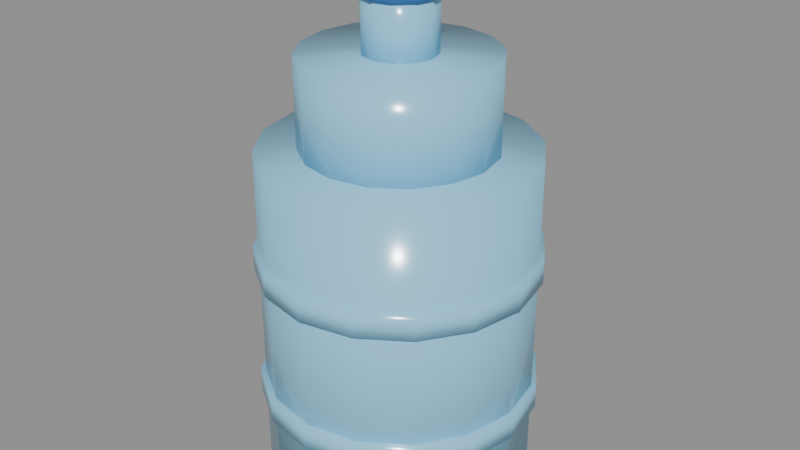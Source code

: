 # Source: Istanbul_WaterJug.blend  (saved by Blender 5.3.31; exported with 4.5.12 LTS)
import bpy
from mathutils import Matrix  # noqa: F401  (used for matrix-valued properties, if any)

bpy.ops.wm.read_factory_settings(use_empty=True)
scene = bpy.context.scene
scene.name = 'Scene'

# ---- materials (node trees are filled in below, after node groups)
mat_water = bpy.data.materials.new('Water')
mat_cobaltblue = bpy.data.materials.new('CobaltBlue')

# ---- material node trees
mat_water.use_nodes = True; mat_water.node_tree.nodes.clear()
_N = mat_water.node_tree.nodes; _L = mat_water.node_tree.links
n0 = _N.new('ShaderNodeBsdfPrincipled'); n0.name = 'Principled BSDF'; n0.location = (-200, 100)
n0.inputs[0].default_value = (0.28, 0.68, 0.94, 1.0)
n0.inputs[2].default_value = 0.18
n0.inputs[10].default_value = 0.005
n1 = _N.new('ShaderNodeOutputMaterial'); n1.name = 'Material Output'; n1.location = (200, 100)
_L.new(n0.outputs[0], n1.inputs[0])
n1.is_active_output = True
mat_cobaltblue.use_nodes = True; mat_cobaltblue.node_tree.nodes.clear()
_N = mat_cobaltblue.node_tree.nodes; _L = mat_cobaltblue.node_tree.links
n0 = _N.new('ShaderNodeBsdfPrincipled'); n0.name = 'Principled BSDF'; n0.location = (-200, 100)
n0.inputs[0].default_value = (0.08, 0.26, 0.64, 1.0)
n0.inputs[2].default_value = 0.4
n0.inputs[10].default_value = 0.005
n1 = _N.new('ShaderNodeOutputMaterial'); n1.name = 'Material Output'; n1.location = (200, 100)
_L.new(n0.outputs[0], n1.inputs[0])
n1.is_active_output = True

# ---- meshes
me_cylinder = bpy.data.meshes.new('Cylinder')
me_cylinder.from_pydata([(0.0, 0.135, -0.17), (0.0, 0.135, 0.17), (0.05166, 0.1247, -0.17), (0.05166, 0.1247, 0.17), (0.09546, 0.09546, -0.17), (0.09546, 0.09546, 0.17), (0.1247, 0.05166, -0.17), (0.1247, 0.05166, 0.17), (0.135, 0.0, -0.17), (0.135, 0.0, 0.17), (0.1247, -0.05166, -0.17), (0.1247, -0.05166, 0.17), (0.09546, -0.09546, -0.17), (0.09546, -0.09546, 0.17), (0.05166, -0.1247, -0.17), (0.05166, -0.1247, 0.17), (0.0, -0.135, -0.17), (0.0, -0.135, 0.17), (-0.05166, -0.1247, -0.17), (-0.05166, -0.1247, 0.17), (-0.09546, -0.09546, -0.17), (-0.09546, -0.09546, 0.17), (-0.1247, -0.05166, -0.17), (-0.1247, -0.05166, 0.17), (-0.135, 0.0, -0.17), (-0.135, 0.0, 0.17), (-0.1247, 0.05166, -0.17), (-0.1247, 0.05166, 0.17), (-0.09546, 0.09546, -0.17), (-0.09546, 0.09546, 0.17), (-0.05166, 0.1247, -0.17), (-0.05166, 0.1247, 0.17)], [], [(0, 1, 3, 2), (2, 3, 5, 4), (4, 5, 7, 6), (6, 7, 9, 8), (8, 9, 11, 10), (10, 11, 13, 12), (12, 13, 15, 14), (14, 15, 17, 16), (16, 17, 19, 18), (18, 19, 21, 20), (20, 21, 23, 22), (22, 23, 25, 24), (24, 25, 27, 26), (26, 27, 29, 28), (3, 1, 31, 29, 27, 25, 23, 21, 19, 17, 15, 13, 11, 9, 7, 5), (28, 29, 31, 30), (30, 31, 1, 0), (0, 2, 4, 6, 8, 10, 12, 14, 16, 18, 20, 22, 24, 26, 28, 30)])
me_cylinder.polygons.foreach_set('use_smooth', [True] * 18)
_uv = me_cylinder.uv_layers.new(name='UVMap')
_uv.uv.foreach_set('vector', [1.0, 0.5, 1.0, 1.0, 0.9375, 1.0, 0.9375, 0.5, 0.9375, 0.5, 0.9375, 1.0, 0.875, 1.0, 0.875, 0.5, 0.875, 0.5, 0.875, 1.0, 0.8125, 1.0, 0.8125, 0.5, 0.8125, 0.5, 0.8125, 1.0, 0.75, 1.0, 0.75, 0.5, 0.75, 0.5, 0.75, 1.0, 0.6875, 1.0, 0.6875, 0.5, 0.6875, 0.5, 0.6875, 1.0, 0.625, 1.0, 0.625, 0.5, 0.625, 0.5, 0.625, 1.0, 0.5625, 1.0, 0.5625, 0.5, 0.5625, 0.5, 0.5625, 1.0, 0.5, 1.0, 0.5, 0.5, 0.5, 0.5, 0.5, 1.0, 0.4375, 1.0, 0.4375, 0.5, 0.4375, 0.5, 0.4375, 1.0, 0.375, 1.0, 0.375, 0.5, 0.375, 0.5, 0.375, 1.0, 0.3125, 1.0, 0.3125, 0.5, 0.3125, 0.5, 0.3125, 1.0, 0.25, 1.0, 0.25, 0.5, 0.25, 0.5, 0.25, 1.0, 0.1875, 1.0, 0.1875, 0.5, 0.1875, 0.5, 0.1875, 1.0, 0.125, 1.0, 0.125, 0.5, 0.3418, 0.4717, 0.25, 0.49, 0.1582, 0.4717, 0.08029, 0.4197, 0.02827, 0.3418, 0.01, 0.25, 0.02827, 0.1582, 0.08029, 0.08029, 0.1582, 0.02827, 0.25, 0.01, 0.3418, 0.02827, 0.4197, 0.08029, 0.4717, 0.1582, 0.49, 0.25, 0.4717, 0.3418, 0.4197, 0.4197, 0.125, 0.5, 0.125, 1.0, 0.0625, 1.0, 0.0625, 0.5, 0.0625, 0.5, 0.0625, 1.0, 0.0, 1.0, 0.0, 0.5, 0.75, 0.49, 0.8418, 0.4717, 0.9197, 0.4197, 0.9717, 0.3418, 0.99, 0.25, 0.9717, 0.1582, 0.9197, 0.08029, 0.8418, 0.02827, 0.75, 0.01, 0.6582, 0.02827, 0.5803, 0.08029, 0.5283, 0.1582, 0.51, 0.25, 0.5283, 0.3418, 0.5803, 0.4197, 0.6582, 0.4717])
me_cylinder.materials.append(mat_water)
me_cylinder.update()
me_cylinder_001 = bpy.data.meshes.new('Cylinder.001')
me_cylinder_001.from_pydata([(0.0, 0.14, -0.0125), (0.0, 0.14, 0.0125), (0.05358, 0.1293, -0.0125), (0.05358, 0.1293, 0.0125), (0.09899, 0.09899, -0.0125), (0.09899, 0.09899, 0.0125), (0.1293, 0.05358, -0.0125), (0.1293, 0.05358, 0.0125), (0.14, 0.0, -0.0125), (0.14, 0.0, 0.0125), (0.1293, -0.05358, -0.0125), (0.1293, -0.05358, 0.0125), (0.09899, -0.09899, -0.0125), (0.09899, -0.09899, 0.0125), (0.05358, -0.1293, -0.0125), (0.05358, -0.1293, 0.0125), (0.0, -0.14, -0.0125), (0.0, -0.14, 0.0125), (-0.05358, -0.1293, -0.0125), (-0.05358, -0.1293, 0.0125), (-0.09899, -0.09899, -0.0125), (-0.09899, -0.09899, 0.0125), (-0.1293, -0.05358, -0.0125), (-0.1293, -0.05358, 0.0125), (-0.14, 0.0, -0.0125), (-0.14, 0.0, 0.0125), (-0.1293, 0.05358, -0.0125), (-0.1293, 0.05358, 0.0125), (-0.09899, 0.09899, -0.0125), (-0.09899, 0.09899, 0.0125), (-0.05358, 0.1293, -0.0125), (-0.05358, 0.1293, 0.0125)], [], [(0, 1, 3, 2), (2, 3, 5, 4), (4, 5, 7, 6), (6, 7, 9, 8), (8, 9, 11, 10), (10, 11, 13, 12), (12, 13, 15, 14), (14, 15, 17, 16), (16, 17, 19, 18), (18, 19, 21, 20), (20, 21, 23, 22), (22, 23, 25, 24), (24, 25, 27, 26), (26, 27, 29, 28), (3, 1, 31, 29, 27, 25, 23, 21, 19, 17, 15, 13, 11, 9, 7, 5), (28, 29, 31, 30), (30, 31, 1, 0), (0, 2, 4, 6, 8, 10, 12, 14, 16, 18, 20, 22, 24, 26, 28, 30)])
me_cylinder_001.polygons.foreach_set('use_smooth', [True] * 18)
_uv = me_cylinder_001.uv_layers.new(name='UVMap')
_uv.uv.foreach_set('vector', [1.0, 0.5, 1.0, 1.0, 0.9375, 1.0, 0.9375, 0.5, 0.9375, 0.5, 0.9375, 1.0, 0.875, 1.0, 0.875, 0.5, 0.875, 0.5, 0.875, 1.0, 0.8125, 1.0, 0.8125, 0.5, 0.8125, 0.5, 0.8125, 1.0, 0.75, 1.0, 0.75, 0.5, 0.75, 0.5, 0.75, 1.0, 0.6875, 1.0, 0.6875, 0.5, 0.6875, 0.5, 0.6875, 1.0, 0.625, 1.0, 0.625, 0.5, 0.625, 0.5, 0.625, 1.0, 0.5625, 1.0, 0.5625, 0.5, 0.5625, 0.5, 0.5625, 1.0, 0.5, 1.0, 0.5, 0.5, 0.5, 0.5, 0.5, 1.0, 0.4375, 1.0, 0.4375, 0.5, 0.4375, 0.5, 0.4375, 1.0, 0.375, 1.0, 0.375, 0.5, 0.375, 0.5, 0.375, 1.0, 0.3125, 1.0, 0.3125, 0.5, 0.3125, 0.5, 0.3125, 1.0, 0.25, 1.0, 0.25, 0.5, 0.25, 0.5, 0.25, 1.0, 0.1875, 1.0, 0.1875, 0.5, 0.1875, 0.5, 0.1875, 1.0, 0.125, 1.0, 0.125, 0.5, 0.3418, 0.4717, 0.25, 0.49, 0.1582, 0.4717, 0.08029, 0.4197, 0.02827, 0.3418, 0.01, 0.25, 0.02827, 0.1582, 0.08029, 0.08029, 0.1582, 0.02827, 0.25, 0.01, 0.3418, 0.02827, 0.4197, 0.08029, 0.4717, 0.1582, 0.49, 0.25, 0.4717, 0.3418, 0.4197, 0.4197, 0.125, 0.5, 0.125, 1.0, 0.0625, 1.0, 0.0625, 0.5, 0.0625, 0.5, 0.0625, 1.0, 0.0, 1.0, 0.0, 0.5, 0.75, 0.49, 0.8418, 0.4717, 0.9197, 0.4197, 0.9717, 0.3418, 0.99, 0.25, 0.9717, 0.1582, 0.9197, 0.08029, 0.8418, 0.02827, 0.75, 0.01, 0.6582, 0.02827, 0.5803, 0.08029, 0.5283, 0.1582, 0.51, 0.25, 0.5283, 0.3418, 0.5803, 0.4197, 0.6582, 0.4717])
me_cylinder_001.materials.append(mat_water)
me_cylinder_001.update()
me_cylinder_002 = bpy.data.meshes.new('Cylinder.002')
me_cylinder_002.from_pydata([(0.0, 0.14, -0.0125), (0.0, 0.14, 0.0125), (0.05358, 0.1293, -0.0125), (0.05358, 0.1293, 0.0125), (0.09899, 0.09899, -0.0125), (0.09899, 0.09899, 0.0125), (0.1293, 0.05358, -0.0125), (0.1293, 0.05358, 0.0125), (0.14, 0.0, -0.0125), (0.14, 0.0, 0.0125), (0.1293, -0.05358, -0.0125), (0.1293, -0.05358, 0.0125), (0.09899, -0.09899, -0.0125), (0.09899, -0.09899, 0.0125), (0.05358, -0.1293, -0.0125), (0.05358, -0.1293, 0.0125), (0.0, -0.14, -0.0125), (0.0, -0.14, 0.0125), (-0.05358, -0.1293, -0.0125), (-0.05358, -0.1293, 0.0125), (-0.09899, -0.09899, -0.0125), (-0.09899, -0.09899, 0.0125), (-0.1293, -0.05358, -0.0125), (-0.1293, -0.05358, 0.0125), (-0.14, 0.0, -0.0125), (-0.14, 0.0, 0.0125), (-0.1293, 0.05358, -0.0125), (-0.1293, 0.05358, 0.0125), (-0.09899, 0.09899, -0.0125), (-0.09899, 0.09899, 0.0125), (-0.05358, 0.1293, -0.0125), (-0.05358, 0.1293, 0.0125)], [], [(0, 1, 3, 2), (2, 3, 5, 4), (4, 5, 7, 6), (6, 7, 9, 8), (8, 9, 11, 10), (10, 11, 13, 12), (12, 13, 15, 14), (14, 15, 17, 16), (16, 17, 19, 18), (18, 19, 21, 20), (20, 21, 23, 22), (22, 23, 25, 24), (24, 25, 27, 26), (26, 27, 29, 28), (3, 1, 31, 29, 27, 25, 23, 21, 19, 17, 15, 13, 11, 9, 7, 5), (28, 29, 31, 30), (30, 31, 1, 0), (0, 2, 4, 6, 8, 10, 12, 14, 16, 18, 20, 22, 24, 26, 28, 30)])
me_cylinder_002.polygons.foreach_set('use_smooth', [True] * 18)
_uv = me_cylinder_002.uv_layers.new(name='UVMap')
_uv.uv.foreach_set('vector', [1.0, 0.5, 1.0, 1.0, 0.9375, 1.0, 0.9375, 0.5, 0.9375, 0.5, 0.9375, 1.0, 0.875, 1.0, 0.875, 0.5, 0.875, 0.5, 0.875, 1.0, 0.8125, 1.0, 0.8125, 0.5, 0.8125, 0.5, 0.8125, 1.0, 0.75, 1.0, 0.75, 0.5, 0.75, 0.5, 0.75, 1.0, 0.6875, 1.0, 0.6875, 0.5, 0.6875, 0.5, 0.6875, 1.0, 0.625, 1.0, 0.625, 0.5, 0.625, 0.5, 0.625, 1.0, 0.5625, 1.0, 0.5625, 0.5, 0.5625, 0.5, 0.5625, 1.0, 0.5, 1.0, 0.5, 0.5, 0.5, 0.5, 0.5, 1.0, 0.4375, 1.0, 0.4375, 0.5, 0.4375, 0.5, 0.4375, 1.0, 0.375, 1.0, 0.375, 0.5, 0.375, 0.5, 0.375, 1.0, 0.3125, 1.0, 0.3125, 0.5, 0.3125, 0.5, 0.3125, 1.0, 0.25, 1.0, 0.25, 0.5, 0.25, 0.5, 0.25, 1.0, 0.1875, 1.0, 0.1875, 0.5, 0.1875, 0.5, 0.1875, 1.0, 0.125, 1.0, 0.125, 0.5, 0.3418, 0.4717, 0.25, 0.49, 0.1582, 0.4717, 0.08029, 0.4197, 0.02827, 0.3418, 0.01, 0.25, 0.02827, 0.1582, 0.08029, 0.08029, 0.1582, 0.02827, 0.25, 0.01, 0.3418, 0.02827, 0.4197, 0.08029, 0.4717, 0.1582, 0.49, 0.25, 0.4717, 0.3418, 0.4197, 0.4197, 0.125, 0.5, 0.125, 1.0, 0.0625, 1.0, 0.0625, 0.5, 0.0625, 0.5, 0.0625, 1.0, 0.0, 1.0, 0.0, 0.5, 0.75, 0.49, 0.8418, 0.4717, 0.9197, 0.4197, 0.9717, 0.3418, 0.99, 0.25, 0.9717, 0.1582, 0.9197, 0.08029, 0.8418, 0.02827, 0.75, 0.01, 0.6582, 0.02827, 0.5803, 0.08029, 0.5283, 0.1582, 0.51, 0.25, 0.5283, 0.3418, 0.5803, 0.4197, 0.6582, 0.4717])
me_cylinder_002.materials.append(mat_water)
me_cylinder_002.update()
me_cylinder_003 = bpy.data.meshes.new('Cylinder.003')
me_cylinder_003.from_pydata([(0.0, 0.095, -0.05), (0.0, 0.095, 0.05), (0.03635, 0.08777, -0.05), (0.03635, 0.08777, 0.05), (0.06718, 0.06718, -0.05), (0.06718, 0.06718, 0.05), (0.08777, 0.03635, -0.05), (0.08777, 0.03635, 0.05), (0.095, 0.0, -0.05), (0.095, 0.0, 0.05), (0.08777, -0.03635, -0.05), (0.08777, -0.03635, 0.05), (0.06718, -0.06718, -0.05), (0.06718, -0.06718, 0.05), (0.03635, -0.08777, -0.05), (0.03635, -0.08777, 0.05), (0.0, -0.095, -0.05), (0.0, -0.095, 0.05), (-0.03635, -0.08777, -0.05), (-0.03635, -0.08777, 0.05), (-0.06718, -0.06718, -0.05), (-0.06718, -0.06718, 0.05), (-0.08777, -0.03635, -0.05), (-0.08777, -0.03635, 0.05), (-0.095, 0.0, -0.05), (-0.095, 0.0, 0.05), (-0.08777, 0.03635, -0.05), (-0.08777, 0.03635, 0.05), (-0.06718, 0.06718, -0.05), (-0.06718, 0.06718, 0.05), (-0.03635, 0.08777, -0.05), (-0.03635, 0.08777, 0.05)], [], [(0, 1, 3, 2), (2, 3, 5, 4), (4, 5, 7, 6), (6, 7, 9, 8), (8, 9, 11, 10), (10, 11, 13, 12), (12, 13, 15, 14), (14, 15, 17, 16), (16, 17, 19, 18), (18, 19, 21, 20), (20, 21, 23, 22), (22, 23, 25, 24), (24, 25, 27, 26), (26, 27, 29, 28), (3, 1, 31, 29, 27, 25, 23, 21, 19, 17, 15, 13, 11, 9, 7, 5), (28, 29, 31, 30), (30, 31, 1, 0), (0, 2, 4, 6, 8, 10, 12, 14, 16, 18, 20, 22, 24, 26, 28, 30)])
me_cylinder_003.polygons.foreach_set('use_smooth', [True] * 18)
_uv = me_cylinder_003.uv_layers.new(name='UVMap')
_uv.uv.foreach_set('vector', [1.0, 0.5, 1.0, 1.0, 0.9375, 1.0, 0.9375, 0.5, 0.9375, 0.5, 0.9375, 1.0, 0.875, 1.0, 0.875, 0.5, 0.875, 0.5, 0.875, 1.0, 0.8125, 1.0, 0.8125, 0.5, 0.8125, 0.5, 0.8125, 1.0, 0.75, 1.0, 0.75, 0.5, 0.75, 0.5, 0.75, 1.0, 0.6875, 1.0, 0.6875, 0.5, 0.6875, 0.5, 0.6875, 1.0, 0.625, 1.0, 0.625, 0.5, 0.625, 0.5, 0.625, 1.0, 0.5625, 1.0, 0.5625, 0.5, 0.5625, 0.5, 0.5625, 1.0, 0.5, 1.0, 0.5, 0.5, 0.5, 0.5, 0.5, 1.0, 0.4375, 1.0, 0.4375, 0.5, 0.4375, 0.5, 0.4375, 1.0, 0.375, 1.0, 0.375, 0.5, 0.375, 0.5, 0.375, 1.0, 0.3125, 1.0, 0.3125, 0.5, 0.3125, 0.5, 0.3125, 1.0, 0.25, 1.0, 0.25, 0.5, 0.25, 0.5, 0.25, 1.0, 0.1875, 1.0, 0.1875, 0.5, 0.1875, 0.5, 0.1875, 1.0, 0.125, 1.0, 0.125, 0.5, 0.3418, 0.4717, 0.25, 0.49, 0.1582, 0.4717, 0.08029, 0.4197, 0.02827, 0.3418, 0.01, 0.25, 0.02827, 0.1582, 0.08029, 0.08029, 0.1582, 0.02827, 0.25, 0.01, 0.3418, 0.02827, 0.4197, 0.08029, 0.4717, 0.1582, 0.49, 0.25, 0.4717, 0.3418, 0.4197, 0.4197, 0.125, 0.5, 0.125, 1.0, 0.0625, 1.0, 0.0625, 0.5, 0.0625, 0.5, 0.0625, 1.0, 0.0, 1.0, 0.0, 0.5, 0.75, 0.49, 0.8418, 0.4717, 0.9197, 0.4197, 0.9717, 0.3418, 0.99, 0.25, 0.9717, 0.1582, 0.9197, 0.08029, 0.8418, 0.02827, 0.75, 0.01, 0.6582, 0.02827, 0.5803, 0.08029, 0.5283, 0.1582, 0.51, 0.25, 0.5283, 0.3418, 0.5803, 0.4197, 0.6582, 0.4717])
me_cylinder_003.materials.append(mat_water)
me_cylinder_003.update()
me_cylinder_004 = bpy.data.meshes.new('Cylinder.004')
me_cylinder_004.from_pydata([(0.0, 0.036, -0.035), (0.0, 0.036, 0.035), (0.018, 0.03118, -0.035), (0.018, 0.03118, 0.035), (0.03118, 0.018, -0.035), (0.03118, 0.018, 0.035), (0.036, 0.0, -0.035), (0.036, 0.0, 0.035), (0.03118, -0.018, -0.035), (0.03118, -0.018, 0.035), (0.018, -0.03118, -0.035), (0.018, -0.03118, 0.035), (0.0, -0.036, -0.035), (0.0, -0.036, 0.035), (-0.018, -0.03118, -0.035), (-0.018, -0.03118, 0.035), (-0.03118, -0.018, -0.035), (-0.03118, -0.018, 0.035), (-0.036, 0.0, -0.035), (-0.036, 0.0, 0.035), (-0.03118, 0.018, -0.035), (-0.03118, 0.018, 0.035), (-0.018, 0.03118, -0.035), (-0.018, 0.03118, 0.035)], [], [(0, 1, 3, 2), (2, 3, 5, 4), (4, 5, 7, 6), (6, 7, 9, 8), (8, 9, 11, 10), (10, 11, 13, 12), (12, 13, 15, 14), (14, 15, 17, 16), (16, 17, 19, 18), (18, 19, 21, 20), (3, 1, 23, 21, 19, 17, 15, 13, 11, 9, 7, 5), (20, 21, 23, 22), (22, 23, 1, 0), (0, 2, 4, 6, 8, 10, 12, 14, 16, 18, 20, 22)])
me_cylinder_004.polygons.foreach_set('use_smooth', [True] * 14)
_uv = me_cylinder_004.uv_layers.new(name='UVMap')
_uv.uv.foreach_set('vector', [1.0, 0.5, 1.0, 1.0, 0.9167, 1.0, 0.9167, 0.5, 0.9167, 0.5, 0.9167, 1.0, 0.8333, 1.0, 0.8333, 0.5, 0.8333, 0.5, 0.8333, 1.0, 0.75, 1.0, 0.75, 0.5, 0.75, 0.5, 0.75, 1.0, 0.6667, 1.0, 0.6667, 0.5, 0.6667, 0.5, 0.6667, 1.0, 0.5833, 1.0, 0.5833, 0.5, 0.5833, 0.5, 0.5833, 1.0, 0.5, 1.0, 0.5, 0.5, 0.5, 0.5, 0.5, 1.0, 0.4167, 1.0, 0.4167, 0.5, 0.4167, 0.5, 0.4167, 1.0, 0.3333, 1.0, 0.3333, 0.5, 0.3333, 0.5, 0.3333, 1.0, 0.25, 1.0, 0.25, 0.5, 0.25, 0.5, 0.25, 1.0, 0.1667, 1.0, 0.1667, 0.5, 0.37, 0.4578, 0.25, 0.49, 0.13, 0.4578, 0.04215, 0.37, 0.01, 0.25, 0.04215, 0.13, 0.13, 0.04215, 0.25, 0.01, 0.37, 0.04215, 0.4578, 0.13, 0.49, 0.25, 0.4578, 0.37, 0.1667, 0.5, 0.1667, 1.0, 0.08333, 1.0, 0.08333, 0.5, 0.08333, 0.5, 0.08333, 1.0, 7.451e-08, 1.0, 7.451e-08, 0.5, 0.75, 0.49, 0.87, 0.4578, 0.9578, 0.37, 0.99, 0.25, 0.9578, 0.13, 0.87, 0.04215, 0.75, 0.01, 0.63, 0.04215, 0.5422, 0.13, 0.51, 0.25, 0.5422, 0.37, 0.63, 0.4578])
me_cylinder_004.materials.append(mat_water)
me_cylinder_004.update()
me_cylinder_005 = bpy.data.meshes.new('Cylinder.005')
me_cylinder_005.from_pydata([(0.0, 0.04, -0.016), (0.0, 0.04, 0.016), (0.02, 0.03464, -0.016), (0.02, 0.03464, 0.016), (0.03464, 0.02, -0.016), (0.03464, 0.02, 0.016), (0.04, 0.0, -0.016), (0.04, 0.0, 0.016), (0.03464, -0.02, -0.016), (0.03464, -0.02, 0.016), (0.02, -0.03464, -0.016), (0.02, -0.03464, 0.016), (0.0, -0.04, -0.016), (0.0, -0.04, 0.016), (-0.02, -0.03464, -0.016), (-0.02, -0.03464, 0.016), (-0.03464, -0.02, -0.016), (-0.03464, -0.02, 0.016), (-0.04, 0.0, -0.016), (-0.04, 0.0, 0.016), (-0.03464, 0.02, -0.016), (-0.03464, 0.02, 0.016), (-0.02, 0.03464, -0.016), (-0.02, 0.03464, 0.016)], [], [(0, 1, 3, 2), (2, 3, 5, 4), (4, 5, 7, 6), (6, 7, 9, 8), (8, 9, 11, 10), (10, 11, 13, 12), (12, 13, 15, 14), (14, 15, 17, 16), (16, 17, 19, 18), (18, 19, 21, 20), (3, 1, 23, 21, 19, 17, 15, 13, 11, 9, 7, 5), (20, 21, 23, 22), (22, 23, 1, 0), (0, 2, 4, 6, 8, 10, 12, 14, 16, 18, 20, 22)])
me_cylinder_005.polygons.foreach_set('use_smooth', [True] * 14)
_uv = me_cylinder_005.uv_layers.new(name='UVMap')
_uv.uv.foreach_set('vector', [1.0, 0.5, 1.0, 1.0, 0.9167, 1.0, 0.9167, 0.5, 0.9167, 0.5, 0.9167, 1.0, 0.8333, 1.0, 0.8333, 0.5, 0.8333, 0.5, 0.8333, 1.0, 0.75, 1.0, 0.75, 0.5, 0.75, 0.5, 0.75, 1.0, 0.6667, 1.0, 0.6667, 0.5, 0.6667, 0.5, 0.6667, 1.0, 0.5833, 1.0, 0.5833, 0.5, 0.5833, 0.5, 0.5833, 1.0, 0.5, 1.0, 0.5, 0.5, 0.5, 0.5, 0.5, 1.0, 0.4167, 1.0, 0.4167, 0.5, 0.4167, 0.5, 0.4167, 1.0, 0.3333, 1.0, 0.3333, 0.5, 0.3333, 0.5, 0.3333, 1.0, 0.25, 1.0, 0.25, 0.5, 0.25, 0.5, 0.25, 1.0, 0.1667, 1.0, 0.1667, 0.5, 0.37, 0.4578, 0.25, 0.49, 0.13, 0.4578, 0.04215, 0.37, 0.01, 0.25, 0.04215, 0.13, 0.13, 0.04215, 0.25, 0.01, 0.37, 0.04215, 0.4578, 0.13, 0.49, 0.25, 0.4578, 0.37, 0.1667, 0.5, 0.1667, 1.0, 0.08333, 1.0, 0.08333, 0.5, 0.08333, 0.5, 0.08333, 1.0, 7.451e-08, 1.0, 7.451e-08, 0.5, 0.75, 0.49, 0.87, 0.4578, 0.9578, 0.37, 0.99, 0.25, 0.9578, 0.13, 0.87, 0.04215, 0.75, 0.01, 0.63, 0.04215, 0.5422, 0.13, 0.51, 0.25, 0.5422, 0.37, 0.63, 0.4578])
me_cylinder_005.materials.append(mat_cobaltblue)
me_cylinder_005.update()

# ---- objects
ob_damacana_body = bpy.data.objects.new('Damacana_Body', me_cylinder)
ob_damacana_ring1 = bpy.data.objects.new('Damacana_Ring1', me_cylinder_001)
ob_damacana_ring2 = bpy.data.objects.new('Damacana_Ring2', me_cylinder_002)
ob_damacana_shoulder = bpy.data.objects.new('Damacana_Shoulder', me_cylinder_003)
ob_damacana_neck = bpy.data.objects.new('Damacana_Neck', me_cylinder_004)
ob_damacana_cap = bpy.data.objects.new('Damacana_Cap', me_cylinder_005)

# ---- transforms, parenting, visibility, modifiers, constraints
ob_damacana_body.location = (0.0, 0.0, 0.19)
ob_damacana_ring1.location = (0.0, 0.0, 0.11)
ob_damacana_ring2.location = (0.0, 0.0, 0.25)
ob_damacana_shoulder.location = (0.0, 0.0, 0.4)
ob_damacana_neck.location = (0.0, 0.0, 0.475)
ob_damacana_cap.location = (0.0, 0.0, 0.52)

# ---- collection membership
scene.collection.objects.link(ob_damacana_body)
scene.collection.objects.link(ob_damacana_ring1)
scene.collection.objects.link(ob_damacana_ring2)
scene.collection.objects.link(ob_damacana_shoulder)
scene.collection.objects.link(ob_damacana_neck)
scene.collection.objects.link(ob_damacana_cap)

# ---- scene / render settings (as saved in the file)
scene.frame_start = 1; scene.frame_end = 250; scene.frame_set(1)
scene.render.engine = 'BLENDER_EEVEE_NEXT'
scene.render.bake_bias = 0.0
scene.render.bake_samples = 0
scene.render.compositor_device = 'GPU'
scene.eevee.use_volume_custom_range = False
scene.eevee.fast_gi_thickness_near = 0.1
scene.eevee.fast_gi_thickness_far = 0.0
scene.eevee.ray_tracing_options.screen_trace_thickness = 0.1
bpy.context.view_layer.update()

# ---- added for rendering (the .blend has no active camera and no usable light): camera, sun + grey world if the file has none
cam_auto = bpy.data.cameras.new('AutoCamera')
cam_auto.lens = 50.0
cam_auto.sensor_width = 36.0
cam_auto.clip_end = 1000.0
ob_auto_camera = bpy.data.objects.new('AutoCamera', cam_auto)
scene.collection.objects.link(ob_auto_camera)
ob_auto_camera.location = (0.601792, -0.72215, 0.759433)
ob_auto_camera.rotation_euler = (1.09748, -7.21219e-08, 0.694738)
scene.camera = ob_auto_camera
light_auto_sun = bpy.data.lights.new('AutoSun', 'SUN')
light_auto_sun.energy = 3.0
light_auto_sun.angle = 0.0523599
ob_auto_sun = bpy.data.objects.new('AutoSun', light_auto_sun)
scene.collection.objects.link(ob_auto_sun)
ob_auto_sun.rotation_euler = (0.872665, 0.174533, 0.523599)
if scene.world is None:
    world_auto = bpy.data.worlds.new('AutoWorld')
    world_auto.color = (0.3, 0.3, 0.3)
    scene.world = world_auto
bpy.context.view_layer.update()
